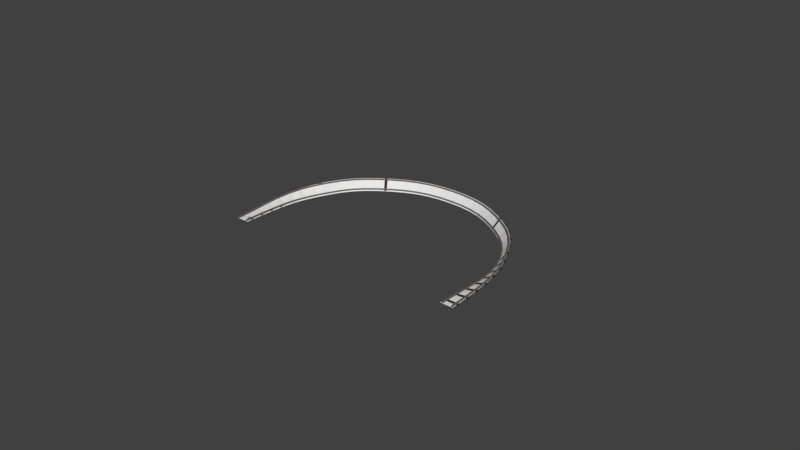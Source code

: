 # Source: banked_curve_R_15m.blend  (saved by Blender 2.79.0; exported with 4.5.12 LTS)
import bpy
from mathutils import Matrix  # noqa: F401  (used for matrix-valued properties, if any)

bpy.ops.wm.read_factory_settings(use_empty=True)
scene = bpy.context.scene
scene.name = 'Scene'

# ---- collections
col_collection_1 = bpy.data.collections.new('Collection 1'); scene.collection.children.link(col_collection_1)

# ---- materials (node trees are filled in below, after node groups)
mat_wood = bpy.data.materials.new('wood')
mat_wood.alpha_threshold = 0.0
mat_wood.use_transparent_shadow = False
mat_wood.diffuse_color = (0.04955, 0.02472, 0.01089, 1.0)
mat_wood.roughness = 0.5
mat_wood.specular_intensity = 0.2322
mat_metal = bpy.data.materials.new('metal')
mat_metal.alpha_threshold = 0.0
mat_metal.use_transparent_shadow = False
mat_metal.diffuse_color = (0.1424, 0.1277, 0.1223, 1.0)
mat_metal.roughness = 0.5
mat_metal.specular_intensity = 0.3562

# ---- material node trees

# ---- world
world_world = bpy.data.worlds.new('World'); scene.world = world_world
world_world.color = (0.05088, 0.05088, 0.05088)
world_world.use_sun_shadow = False
world_world.sun_shadow_jitter_overblur = 0.0
world_world.cycles.sampling_method = 'MANUAL'

# ---- meshes
me_plane_064 = bpy.data.meshes.new('Plane.064')
me_plane_064.from_pydata([(-0.7914, 0.8161, -0.1293), (-0.8157, -0.806, -0.04142), (0.8065, 0.8024, 0.1283), (0.8007, -0.8126, 0.04246)], [], [(0, 1, 3, 2)])
me_plane_064.use_remesh_preserve_volume = False
me_plane_064.use_remesh_preserve_attributes = False
me_plane_064.use_mirror_vertex_groups = False
me_plane_064.update()
me_plane_063 = bpy.data.meshes.new('Plane.063')
me_plane_063.from_pydata([(-0.773, 0.8014, -0.2283), (-0.8025, -0.8024, -0.1284), (0.7801, 0.8169, 0.2273), (0.7954, -0.816, 0.1293)], [], [(0, 1, 3, 2)])
me_plane_063.use_remesh_preserve_volume = False
me_plane_063.use_remesh_preserve_attributes = False
me_plane_063.use_mirror_vertex_groups = False
me_plane_063.update()
me_plane_062 = bpy.data.meshes.new('Plane.062')
me_plane_062.from_pydata([(-0.7599, 0.7597, -0.3349), (-0.752, -0.8163, -0.2274), (0.7107, 0.8574, 0.3342), (0.8011, -0.8008, 0.2281)], [], [(0, 1, 3, 2)])
me_plane_062.use_remesh_preserve_volume = False
me_plane_062.use_remesh_preserve_attributes = False
me_plane_062.use_mirror_vertex_groups = False
me_plane_062.update()
me_plane_061 = bpy.data.meshes.new('Plane.061')
me_plane_061.from_pydata([(-0.758, 0.6904, -0.4416), (-0.6461, -0.8524, -0.3344), (0.5796, 0.9168, 0.4412), (0.8245, -0.7547, 0.3347)], [], [(0, 1, 3, 2)])
me_plane_061.use_remesh_preserve_volume = False
me_plane_061.use_remesh_preserve_attributes = False
me_plane_061.use_mirror_vertex_groups = False
me_plane_061.update()
me_plane_060 = bpy.data.meshes.new('Plane.060')
me_plane_060.from_pydata([(-0.7617, 0.6173, -0.5362), (-0.4887, -0.9014, -0.4415), (0.4014, 0.9591, 0.5363), (0.849, -0.675, 0.4413)], [], [(0, 1, 3, 2)])
me_plane_060.use_remesh_preserve_volume = False
me_plane_060.use_remesh_preserve_attributes = False
me_plane_060.use_mirror_vertex_groups = False
me_plane_060.update()
me_plane_059 = bpy.data.meshes.new('Plane.059')
me_plane_059.from_pydata([(-0.7614, 0.5657, -0.6109), (-0.3126, -0.9338, -0.5365), (0.2235, 0.9601, 0.6114), (0.8504, -0.592, 0.536)], [], [(0, 1, 3, 2)])
me_plane_059.use_remesh_preserve_volume = False
me_plane_059.use_remesh_preserve_attributes = False
me_plane_059.use_mirror_vertex_groups = False
me_plane_059.update()
me_plane_058 = bpy.data.meshes.new('Plane.058')
me_plane_058.from_pydata([(-0.7662, 0.5218, -0.6461), (-0.1623, -0.9359, -0.6114), (0.106, 0.9555, 0.6465), (0.8225, -0.5414, 0.611)], [], [(0, 1, 3, 2)])
me_plane_058.use_remesh_preserve_volume = False
me_plane_058.use_remesh_preserve_attributes = False
me_plane_058.use_mirror_vertex_groups = False
me_plane_058.update()
me_plane_057 = bpy.data.meshes.new('Plane.057')
me_plane_057.from_pydata([(-0.8055, 0.4424, -0.6463), (-0.04045, -0.9224, -0.6463), (0.01419, 0.9686, 0.6463), (0.8317, -0.4886, 0.6463)], [], [(0, 1, 3, 2)])
me_plane_057.use_remesh_preserve_volume = False
me_plane_057.use_remesh_preserve_attributes = False
me_plane_057.use_mirror_vertex_groups = False
me_plane_057.update()
me_plane_056 = bpy.data.meshes.new('Plane.056')
me_plane_056.from_pydata([(-0.8506, 0.3297, -0.6463), (0.07268, -0.9117, -0.6463), (-0.1144, 0.9675, 0.6463), (0.8924, -0.3854, 0.6463)], [], [(0, 1, 3, 2)])
me_plane_056.use_remesh_preserve_volume = False
me_plane_056.use_remesh_preserve_attributes = False
me_plane_056.use_mirror_vertex_groups = False
me_plane_056.update()
me_plane_055 = bpy.data.meshes.new('Plane.055')
me_plane_055.from_pydata([(-0.8925, 0.2028, -0.6463), (0.2049, -0.8893, -0.6463), (-0.2535, 0.938, 0.6463), (0.9411, -0.2515, 0.6463)], [], [(0, 1, 3, 2)])
me_plane_055.use_remesh_preserve_volume = False
me_plane_055.use_remesh_preserve_attributes = False
me_plane_055.use_mirror_vertex_groups = False
me_plane_055.update()
me_plane_054 = bpy.data.meshes.new('Plane.054')
me_plane_054.from_pydata([(-0.9186, 0.09739, -0.6463), (0.3195, -0.8637, -0.6463), (-0.3592, 0.8948, 0.6463), (0.9584, -0.1285, 0.6463)], [], [(0, 1, 3, 2)])
me_plane_054.use_remesh_preserve_volume = False
me_plane_054.use_remesh_preserve_attributes = False
me_plane_054.use_mirror_vertex_groups = False
me_plane_054.update()
me_plane_053 = bpy.data.meshes.new('Plane.053')
me_plane_053.from_pydata([(-0.9302, 0.02382, -0.6463), (0.399, -0.8396, -0.6463), (-0.4271, 0.8579, 0.6463), (0.9583, -0.04214, 0.6463)], [], [(0, 1, 3, 2)])
me_plane_053.use_remesh_preserve_volume = False
me_plane_053.use_remesh_preserve_attributes = False
me_plane_053.use_mirror_vertex_groups = False
me_plane_053.update()
me_plane_052 = bpy.data.meshes.new('Plane.052')
me_plane_052.from_pydata([(-0.9233, -0.04706, -0.6463), (0.4573, -0.8073, -0.6463), (-0.4944, 0.8275, 0.6463), (0.9604, 0.02682, 0.6463)], [], [(0, 1, 3, 2)])
me_plane_052.use_remesh_preserve_volume = False
me_plane_052.use_remesh_preserve_attributes = False
me_plane_052.use_mirror_vertex_groups = False
me_plane_052.update()
me_plane_051 = bpy.data.meshes.new('Plane.051')
me_plane_051.from_pydata([(-0.9051, -0.1476, -0.6463), (0.5315, -0.75, -0.6463), (-0.5868, 0.7731, 0.6463), (0.9604, 0.1246, 0.6463)], [], [(0, 1, 3, 2)])
me_plane_051.use_remesh_preserve_volume = False
me_plane_051.use_remesh_preserve_attributes = False
me_plane_051.use_mirror_vertex_groups = False
me_plane_051.update()
me_plane_050 = bpy.data.meshes.new('Plane.050')
me_plane_050.from_pydata([(-0.8752, -0.2655, -0.6463), (0.6213, -0.6725, -0.6463), (-0.6856, 0.6899, 0.6463), (0.9395, 0.2481, 0.6463)], [], [(0, 1, 3, 2)])
me_plane_050.use_remesh_preserve_volume = False
me_plane_050.use_remesh_preserve_attributes = False
me_plane_050.use_mirror_vertex_groups = False
me_plane_050.update()
me_plane_049 = bpy.data.meshes.new('Plane.049')
me_plane_049.from_pydata([(-0.8402, -0.3752, -0.6463), (0.7067, -0.588, -0.6463), (-0.7628, 0.5958, 0.6463), (0.8963, 0.3674, 0.6463)], [], [(0, 1, 3, 2)])
me_plane_049.use_remesh_preserve_volume = False
me_plane_049.use_remesh_preserve_attributes = False
me_plane_049.use_mirror_vertex_groups = False
me_plane_049.update()
me_plane_048 = bpy.data.meshes.new('Plane.048')
me_plane_048.from_pydata([(-0.8086, -0.4576, -0.6463), (0.7701, -0.5149, -0.6463), (-0.809, 0.5165, 0.6463), (0.8475, 0.4561, 0.6463)], [], [(0, 1, 3, 2)])
me_plane_048.use_remesh_preserve_volume = False
me_plane_048.use_remesh_preserve_attributes = False
me_plane_048.use_mirror_vertex_groups = False
me_plane_048.update()
me_plane_047 = bpy.data.meshes.new('Plane.047')
me_plane_047.from_pydata([(-0.7695, -0.5159, -0.6463), (0.8089, -0.4566, -0.6463), (-0.848, 0.455, 0.6463), (0.8086, 0.5175, 0.6463)], [], [(0, 1, 3, 2)])
me_plane_047.use_remesh_preserve_volume = False
me_plane_047.use_remesh_preserve_attributes = False
me_plane_047.use_mirror_vertex_groups = False
me_plane_047.update()
me_plane_046 = bpy.data.meshes.new('Plane.046')
me_plane_046.from_pydata([(-0.7061, -0.5885, -0.6463), (0.8406, -0.3746, -0.6463), (-0.8967, 0.3668, 0.6463), (0.7621, 0.5963, 0.6463)], [], [(0, 1, 3, 2)])
me_plane_046.use_remesh_preserve_volume = False
me_plane_046.use_remesh_preserve_attributes = False
me_plane_046.use_mirror_vertex_groups = False
me_plane_046.update()
me_plane_045 = bpy.data.meshes.new('Plane.045')
me_plane_045.from_pydata([(-0.6204, -0.6732, -0.6463), (0.8754, -0.2645, -0.6463), (-0.9398, 0.247, 0.6463), (0.6848, 0.6907, 0.6463)], [], [(0, 1, 3, 2)])
me_plane_045.use_remesh_preserve_volume = False
me_plane_045.use_remesh_preserve_attributes = False
me_plane_045.use_mirror_vertex_groups = False
me_plane_045.update()
me_plane_044 = bpy.data.meshes.new('Plane.044')
me_plane_044.from_pydata([(-0.5305, -0.7507, -0.6463), (0.9052, -0.1465, -0.6463), (-0.9605, 0.1234, 0.6463), (0.5858, 0.7738, 0.6463)], [], [(0, 1, 3, 2)])
me_plane_044.use_remesh_preserve_volume = False
me_plane_044.use_remesh_preserve_attributes = False
me_plane_044.use_mirror_vertex_groups = False
me_plane_044.update()
me_plane_043 = bpy.data.meshes.new('Plane.043')
me_plane_043.from_pydata([(-0.4561, -0.8079, -0.6463), (0.9233, -0.04583, -0.6463), (-0.9605, 0.02548, 0.6463), (0.4933, 0.8282, 0.6463)], [], [(0, 1, 3, 2)])
me_plane_043.use_remesh_preserve_volume = False
me_plane_043.use_remesh_preserve_attributes = False
me_plane_043.use_mirror_vertex_groups = False
me_plane_043.update()
me_plane_042 = bpy.data.meshes.new('Plane.042')
me_plane_042.from_pydata([(-0.397, -0.8401, -0.6463), (0.93, 0.02548, -0.6463), (-0.9586, -0.04423, 0.6463), (0.4256, 0.8588, 0.6463)], [], [(0, 1, 3, 2)])
me_plane_042.use_remesh_preserve_volume = False
me_plane_042.use_remesh_preserve_attributes = False
me_plane_042.use_mirror_vertex_groups = False
me_plane_042.update()
me_plane_041 = bpy.data.meshes.new('Plane.041')
me_plane_041.from_pydata([(-0.3159, -0.8646, -0.6463), (0.9179, 0.1006, -0.6463), (-0.9582, -0.1324, 0.6463), (0.3562, 0.8964, 0.6463)], [], [(0, 1, 3, 2)])
me_plane_041.use_remesh_preserve_volume = False
me_plane_041.use_remesh_preserve_attributes = False
me_plane_041.use_mirror_vertex_groups = False
me_plane_041.update()
me_plane_040 = bpy.data.meshes.new('Plane.040')
me_plane_040.from_pydata([(-0.2002, -0.8902, -0.6463), (0.8912, 0.2072, -0.6463), (-0.9399, -0.2565, 0.6463), (0.2488, 0.9395, 0.6463)], [], [(0, 1, 3, 2)])
me_plane_040.use_remesh_preserve_volume = False
me_plane_040.use_remesh_preserve_attributes = False
me_plane_040.use_mirror_vertex_groups = False
me_plane_040.update()
me_plane_039 = bpy.data.meshes.new('Plane.039')
me_plane_039.from_pydata([(-0.06813, -0.9123, -0.6463), (0.849, 0.3342, -0.6463), (-0.8902, -0.3898, 0.6463), (0.1093, 0.9679, 0.6463)], [], [(0, 1, 3, 2)])
me_plane_039.use_remesh_preserve_volume = False
me_plane_039.use_remesh_preserve_attributes = False
me_plane_039.use_mirror_vertex_groups = False
me_plane_039.update()
me_plane_038 = bpy.data.meshes.new('Plane.038')
me_plane_038.from_pydata([(0.04339, -0.9226, -0.6463), (0.8043, 0.4456, -0.6463), (-0.8299, -0.4911, 0.6463), (-0.01778, 0.9681, 0.6463)], [], [(0, 1, 3, 2)])
me_plane_038.use_remesh_preserve_volume = False
me_plane_038.use_remesh_preserve_attributes = False
me_plane_038.use_mirror_vertex_groups = False
me_plane_038.update()
me_plane_037 = bpy.data.meshes.new('Plane.037')
me_plane_037.from_pydata([(0.1649, -0.9366, -0.6101), (0.7657, 0.5234, -0.6461), (-0.823, -0.5417, 0.6097), (-0.1076, 0.9549, 0.6465)], [], [(0, 1, 3, 2)])
me_plane_037.use_remesh_preserve_volume = False
me_plane_037.use_remesh_preserve_attributes = False
me_plane_037.use_mirror_vertex_groups = False
me_plane_037.update()
me_plane_036 = bpy.data.meshes.new('Plane.036')
me_plane_036.from_pydata([(0.3141, -0.9346, -0.5348), (0.7627, 0.5655, -0.6096), (-0.8516, -0.5914, 0.5343), (-0.2252, 0.9604, 0.6101)], [], [(0, 1, 3, 2)])
me_plane_036.use_remesh_preserve_volume = False
me_plane_036.use_remesh_preserve_attributes = False
me_plane_036.use_mirror_vertex_groups = False
me_plane_036.update()
me_plane_035 = bpy.data.meshes.new('Plane.035')
me_plane_035.from_pydata([(0.4889, -0.9025, -0.4395), (0.7639, 0.6164, -0.5345), (-0.8509, -0.6736, 0.4394), (-0.4018, 0.9596, 0.5346)], [], [(0, 1, 3, 2)])
me_plane_035.use_remesh_preserve_volume = False
me_plane_035.use_remesh_preserve_attributes = False
me_plane_035.use_mirror_vertex_groups = False
me_plane_035.update()
me_plane_034 = bpy.data.meshes.new('Plane.034')
me_plane_034.from_pydata([(0.6454, -0.8538, -0.3323), (0.7606, 0.689, -0.4396), (-0.8268, -0.753, 0.3327), (-0.5791, 0.9178, 0.4393)], [], [(0, 1, 3, 2)])
me_plane_034.use_remesh_preserve_volume = False
me_plane_034.use_remesh_preserve_attributes = False
me_plane_034.use_mirror_vertex_groups = False
me_plane_034.update()
me_plane_033 = bpy.data.meshes.new('Plane.033')
me_plane_033.from_pydata([(0.7509, -0.8176, -0.2255), (0.7623, 0.7581, -0.3328), (-0.8033, -0.7994, 0.2262), (-0.7099, 0.8589, 0.3321)], [], [(0, 1, 3, 2)])
me_plane_033.use_remesh_preserve_volume = False
me_plane_033.use_remesh_preserve_attributes = False
me_plane_033.use_mirror_vertex_groups = False
me_plane_033.update()
me_plane_032 = bpy.data.meshes.new('Plane.032')
me_plane_032.from_pydata([(0.8017, -0.803, -0.1266), (0.7746, 0.8001, -0.2263), (-0.7968, -0.8154, 0.1275), (-0.7795, 0.8183, 0.2254)], [], [(0, 1, 3, 2)])
me_plane_032.use_remesh_preserve_volume = False
me_plane_032.use_remesh_preserve_attributes = False
me_plane_032.use_mirror_vertex_groups = False
me_plane_032.update()
me_plane_031 = bpy.data.meshes.new('Plane.031')
me_plane_031.from_pydata([(0.8157, -0.8057, -0.03985), (0.7918, 0.8155, -0.1275), (-0.8009, -0.8129, 0.04089), (-0.8066, 0.803, 0.1265)], [], [(0, 1, 3, 2)])
me_plane_031.use_remesh_preserve_volume = False
me_plane_031.use_remesh_preserve_attributes = False
me_plane_031.use_mirror_vertex_groups = False
me_plane_031.update()
me_plane_030 = bpy.data.meshes.new('Plane.030')
me_plane_030.from_pydata([(0.8133, -0.8149, 0.0002741), (0.8042, 0.8185, -0.04065), (-0.8053, -0.8149, 0.0002743), (-0.8123, 0.8113, 0.0401)], [], [(0, 1, 3, 2)])
me_plane_030.use_remesh_preserve_volume = False
me_plane_030.use_remesh_preserve_attributes = False
me_plane_030.use_mirror_vertex_groups = False
me_plane_030.update()
me_plane_005 = bpy.data.meshes.new('Plane.005')
me_plane_005.from_pydata([(-0.8046, 0.818, -0.04222), (-0.8129, -0.8156, 0.0002843), (0.8118, 0.8114, 0.04165), (0.8057, -0.8138, 0.0002846)], [], [(0, 1, 3, 2)])
me_plane_005.use_remesh_preserve_volume = False
me_plane_005.use_remesh_preserve_attributes = False
me_plane_005.use_mirror_vertex_groups = False
me_plane_005.update()
me_cube_000 = bpy.data.meshes.new('Cube.000')
me_cube_000.from_pydata([(0.1759, -0.7785, -0.1648), (0.1759, -0.7785, 0.001317), (-0.1759, -0.7785, -0.1648), (-0.1759, -0.7785, 0.001317), (0.1759, 0.8399, -0.1648), (0.1759, 0.8399, 0.001317), (-0.1759, 0.8399, -0.1648), (-0.1759, 0.8399, 0.001317), (0.8092, 0.7204, -0.003641), (0.8092, 0.7204, 0.1625), (0.8092, 0.5674, -0.003641), (0.8092, 0.5674, 0.1625), (-0.8092, 0.7204, -0.003641), (-0.8092, 0.7204, 0.1625), (-0.8092, 0.5674, -0.003641), (-0.8092, 0.5674, 0.1625), (0.8092, 0.7204, 0.0281), (0.8092, 0.6888, 0.03943), (0.8092, 0.6888, 0.1164), (0.8092, 0.7204, 0.1278), (0.8092, 0.5674, 0.1278), (0.8092, 0.599, 0.1164), (0.8092, 0.599, 0.03943), (0.8092, 0.5674, 0.0281), (-0.8092, 0.5674, 0.1278), (-0.8092, 0.599, 0.1164), (-0.8092, 0.599, 0.03943), (-0.8092, 0.5674, 0.0281), (-0.8092, 0.7204, 0.1278), (-0.8092, 0.6888, 0.1164), (-0.8092, 0.6888, 0.03943), (-0.8092, 0.7204, 0.0281), (0.8092, -0.5059, -0.003641), (0.8092, -0.5059, 0.1625), (0.8092, -0.6589, -0.003641), (0.8092, -0.6589, 0.1625), (-0.8092, -0.5059, -0.003641), (-0.8092, -0.5059, 0.1625), (-0.8092, -0.6589, -0.003641), (-0.8092, -0.6589, 0.1625), (0.8092, -0.5059, 0.0281), (0.8092, -0.5375, 0.03943), (0.8092, -0.5375, 0.1164), (0.8092, -0.5059, 0.1278), (0.8092, -0.6589, 0.1278), (0.8092, -0.6273, 0.1164), (0.8092, -0.6273, 0.03943), (0.8092, -0.6589, 0.0281), (-0.8092, -0.6589, 0.1278), (-0.8092, -0.6273, 0.1164), (-0.8092, -0.6273, 0.03943), (-0.8092, -0.6589, 0.0281), (-0.8092, -0.5059, 0.1278), (-0.8092, -0.5375, 0.1164), (-0.8092, -0.5375, 0.03943), (-0.8092, -0.5059, 0.0281)], [], [(0, 1, 3, 2), (2, 3, 7, 6), (6, 7, 5, 4), (4, 5, 1, 0), (2, 6, 4, 0), (7, 3, 1, 5), (19, 9, 11, 20), (20, 11, 15, 24), (24, 15, 13, 28), (28, 13, 9, 19), (10, 14, 12, 8), (15, 11, 9, 13), (12, 31, 16, 8), (31, 30, 17, 16), (30, 29, 18, 17), (29, 28, 19, 18), (14, 27, 31, 12), (27, 26, 30, 31), (26, 25, 29, 30), (25, 24, 28, 29), (10, 23, 27, 14), (23, 22, 26, 27), (22, 21, 25, 26), (21, 20, 24, 25), (8, 16, 23, 10), (16, 17, 22, 23), (17, 18, 21, 22), (18, 19, 20, 21), (43, 33, 35, 44), (44, 35, 39, 48), (48, 39, 37, 52), (52, 37, 33, 43), (34, 38, 36, 32), (39, 35, 33, 37), (36, 55, 40, 32), (55, 54, 41, 40), (54, 53, 42, 41), (53, 52, 43, 42), (38, 51, 55, 36), (51, 50, 54, 55), (50, 49, 53, 54), (49, 48, 52, 53), (34, 47, 51, 38), (47, 46, 50, 51), (46, 45, 49, 50), (45, 44, 48, 49), (32, 40, 47, 34), (40, 41, 46, 47), (41, 42, 45, 46), (42, 43, 44, 45)])
me_cube_000.polygons.foreach_set('material_index', [0, 0, 0, 0, 0, 0, 1, 1, 1, 1, 1, 1, 1, 1, 1, 1, 1, 1, 1, 1, 1, 1, 1, 1, 1, 1, 1, 1, 1, 1, 1, 1, 1, 1, 1, 1, 1, 1, 1, 1, 1, 1, 1, 1, 1, 1, 1, 1, 1, 1])
me_cube_000.materials.append(mat_wood)
me_cube_000.materials.append(mat_metal)
me_cube_000.use_remesh_preserve_volume = False
me_cube_000.use_remesh_preserve_attributes = False
me_cube_000.use_mirror_vertex_groups = False
me_cube_000.update()

# ---- curves / text
cu_beziercircle_003 = bpy.data.curves.new('BezierCircle.003', 'CURVE')
cu_beziercircle_003.dimensions = '3D'
_sp = cu_beziercircle_003.splines.new('BEZIER'); _sp.bezier_points.add(6)
_sp.bezier_points.foreach_set('co', [-1.097, 0.6548, 1.164e-10, -0.9873, 1.479, 1.164e-10, -0.603, 1.917, 1.164e-10, -0.0002276, 2.097, 1.164e-10, 0.6026, 1.917, 1.164e-10, 0.9886, 1.479, 1.164e-10, 1.097, 0.6548, 1.164e-10])
_sp.bezier_points.foreach_set('handle_left', [-1.097, 0.2712, 1.164e-10, -1.121, 1.183, 1.164e-10, -0.7946, 1.794, 1.164e-10, -0.2458, 2.097, 1.164e-10, 0.3957, 2.049, 1.164e-10, 0.8943, 1.686, 1.164e-10, 1.096, 1.04, 1.164e-10])
_sp.bezier_points.foreach_set('handle_right', [-1.097, 1.04, 1.164e-10, -0.8933, 1.686, 1.164e-10, -0.3963, 2.05, 1.164e-10, 0.2453, 2.097, 1.164e-10, 0.7947, 1.794, 1.164e-10, 1.123, 1.183, 1.164e-10, 1.097, 0.2712, 1.164e-10])
for _p, _l, _r in zip(_sp.bezier_points, ['ALIGNED', 'AUTO', 'AUTO', 'AUTO', 'AUTO', 'AUTO', 'ALIGNED'], ['ALIGNED', 'AUTO', 'AUTO', 'AUTO', 'AUTO', 'AUTO', 'ALIGNED']): _p.handle_left_type = _l; _p.handle_right_type = _r
_sp.bezier_points.foreach_set('tilt', [0.0, 0.925, 0.925, 0.925, 0.925, 0.925, 0.0])
_sp.order_u = 0
_sp.order_v = 0
cu_beziercircle_003.use_path = True
cu_beziercircle_003.use_path_clamp = True
cu_beziercircle_003.bevel_resolution = 0
cu_beziercircle_003.fill_mode = 'HALF'

# ---- objects
ob_waypoint_curve_r_15m_beta_53_035 = bpy.data.objects.new('waypoint_curve_R_15m_beta_53.035', me_plane_064)
ob_waypoint_curve_r_15m_beta_53_034 = bpy.data.objects.new('waypoint_curve_R_15m_beta_53.034', me_plane_063)
ob_waypoint_curve_r_15m_beta_53_033 = bpy.data.objects.new('waypoint_curve_R_15m_beta_53.033', me_plane_062)
ob_waypoint_curve_r_15m_beta_53_032 = bpy.data.objects.new('waypoint_curve_R_15m_beta_53.032', me_plane_061)
ob_waypoint_curve_r_15m_beta_53_031 = bpy.data.objects.new('waypoint_curve_R_15m_beta_53.031', me_plane_060)
ob_waypoint_curve_r_15m_beta_53_030 = bpy.data.objects.new('waypoint_curve_R_15m_beta_53.030', me_plane_059)
ob_waypoint_curve_r_15m_beta_53_029 = bpy.data.objects.new('waypoint_curve_R_15m_beta_53.029', me_plane_058)
ob_waypoint_curve_r_15m_beta_53_028 = bpy.data.objects.new('waypoint_curve_R_15m_beta_53.028', me_plane_057)
ob_waypoint_curve_r_15m_beta_53_027 = bpy.data.objects.new('waypoint_curve_R_15m_beta_53.027', me_plane_056)
ob_waypoint_curve_r_15m_beta_53_026 = bpy.data.objects.new('waypoint_curve_R_15m_beta_53.026', me_plane_055)
ob_waypoint_curve_r_15m_beta_53_025 = bpy.data.objects.new('waypoint_curve_R_15m_beta_53.025', me_plane_054)
ob_waypoint_curve_r_15m_beta_53_024 = bpy.data.objects.new('waypoint_curve_R_15m_beta_53.024', me_plane_053)
ob_waypoint_curve_r_15m_beta_53_023 = bpy.data.objects.new('waypoint_curve_R_15m_beta_53.023', me_plane_052)
ob_waypoint_curve_r_15m_beta_53_022 = bpy.data.objects.new('waypoint_curve_R_15m_beta_53.022', me_plane_051)
ob_waypoint_curve_r_15m_beta_53_021 = bpy.data.objects.new('waypoint_curve_R_15m_beta_53.021', me_plane_050)
ob_waypoint_curve_r_15m_beta_53_020 = bpy.data.objects.new('waypoint_curve_R_15m_beta_53.020', me_plane_049)
ob_waypoint_curve_r_15m_beta_53_019 = bpy.data.objects.new('waypoint_curve_R_15m_beta_53.019', me_plane_048)
ob_waypoint_curve_r_15m_beta_53_018 = bpy.data.objects.new('waypoint_curve_R_15m_beta_53.018', me_plane_047)
ob_waypoint_curve_r_15m_beta_53_017 = bpy.data.objects.new('waypoint_curve_R_15m_beta_53.017', me_plane_046)
ob_waypoint_curve_r_15m_beta_53_016 = bpy.data.objects.new('waypoint_curve_R_15m_beta_53.016', me_plane_045)
ob_waypoint_curve_r_15m_beta_53_015 = bpy.data.objects.new('waypoint_curve_R_15m_beta_53.015', me_plane_044)
ob_waypoint_curve_r_15m_beta_53_014 = bpy.data.objects.new('waypoint_curve_R_15m_beta_53.014', me_plane_043)
ob_waypoint_curve_r_15m_beta_53_013 = bpy.data.objects.new('waypoint_curve_R_15m_beta_53.013', me_plane_042)
ob_waypoint_curve_r_15m_beta_53_012 = bpy.data.objects.new('waypoint_curve_R_15m_beta_53.012', me_plane_041)
ob_waypoint_curve_r_15m_beta_53_011 = bpy.data.objects.new('waypoint_curve_R_15m_beta_53.011', me_plane_040)
ob_waypoint_curve_r_15m_beta_53_010 = bpy.data.objects.new('waypoint_curve_R_15m_beta_53.010', me_plane_039)
ob_waypoint_curve_r_15m_beta_53_009 = bpy.data.objects.new('waypoint_curve_R_15m_beta_53.009', me_plane_038)
ob_waypoint_curve_r_15m_beta_53_008 = bpy.data.objects.new('waypoint_curve_R_15m_beta_53.008', me_plane_037)
ob_waypoint_curve_r_15m_beta_53_007 = bpy.data.objects.new('waypoint_curve_R_15m_beta_53.007', me_plane_036)
ob_waypoint_curve_r_15m_beta_53_006 = bpy.data.objects.new('waypoint_curve_R_15m_beta_53.006', me_plane_035)
ob_waypoint_curve_r_15m_beta_53_005 = bpy.data.objects.new('waypoint_curve_R_15m_beta_53.005', me_plane_034)
ob_waypoint_curve_r_15m_beta_53_004 = bpy.data.objects.new('waypoint_curve_R_15m_beta_53.004', me_plane_033)
ob_waypoint_curve_r_15m_beta_53_003 = bpy.data.objects.new('waypoint_curve_R_15m_beta_53.003', me_plane_032)
ob_waypoint_curve_r_15m_beta_53_002 = bpy.data.objects.new('waypoint_curve_R_15m_beta_53.002', me_plane_031)
ob_waypoint_curve_r_15m_beta_53_001 = bpy.data.objects.new('waypoint_curve_R_15m_beta_53.001', me_plane_030)
ob_beziercircle_r_15m_beta_53 = bpy.data.objects.new('BezierCircle_R_15m_beta_53', cu_beziercircle_003)
ob_waypoint_curve_r_15m_beta_53_036 = bpy.data.objects.new('waypoint_curve_R_15m_beta_53.036', me_plane_005)
ob_curve_r_15m_beta_53 = bpy.data.objects.new('curve_R_15m_beta_53', me_cube_000)

# ---- transforms, parenting, visibility, modifiers, constraints
ob_waypoint_curve_r_15m_beta_53_035.location = (14.99, 10.6, -0.0175)
ob_waypoint_curve_r_15m_beta_53_035.lineart.crease_threshold = 0.0
ob_waypoint_curve_r_15m_beta_53_034.location = (15.0, 12.22, -0.01848)
ob_waypoint_curve_r_15m_beta_53_034.lineart.crease_threshold = 0.0
ob_waypoint_curve_r_15m_beta_53_033.location = (14.98, 13.83, -0.0193)
ob_waypoint_curve_r_15m_beta_53_033.lineart.crease_threshold = 0.0
ob_waypoint_curve_r_15m_beta_53_032.location = (14.86, 15.45, -0.01981)
ob_waypoint_curve_r_15m_beta_53_032.lineart.crease_threshold = 0.0
ob_waypoint_curve_r_15m_beta_53_031.location = (14.59, 17.04, -0.01991)
ob_waypoint_curve_r_15m_beta_53_031.lineart.crease_threshold = 0.0
ob_waypoint_curve_r_15m_beta_53_030.location = (14.15, 18.59, -0.01961)
ob_waypoint_curve_r_15m_beta_53_030.lineart.crease_threshold = 0.0
ob_waypoint_curve_r_15m_beta_53_029.location = (13.55, 20.09, -0.01917)
ob_waypoint_curve_r_15m_beta_53_029.lineart.crease_threshold = 0.0
ob_waypoint_curve_r_15m_beta_53_028.location = (12.82, 21.54, -0.01898)
ob_waypoint_curve_r_15m_beta_53_028.lineart.crease_threshold = 0.0
ob_waypoint_curve_r_15m_beta_53_027.location = (11.94, 22.89, -0.01898)
ob_waypoint_curve_r_15m_beta_53_027.lineart.crease_threshold = 0.0
ob_waypoint_curve_r_15m_beta_53_026.location = (10.89, 24.11, -0.01898)
ob_waypoint_curve_r_15m_beta_53_026.lineart.crease_threshold = 0.0
ob_waypoint_curve_r_15m_beta_53_025.location = (9.675, 25.17, -0.01898)
ob_waypoint_curve_r_15m_beta_53_025.lineart.crease_threshold = 0.0
ob_waypoint_curve_r_15m_beta_53_024.location = (8.358, 26.11, -0.01898)
ob_waypoint_curve_r_15m_beta_53_024.lineart.crease_threshold = 0.0
ob_waypoint_curve_r_15m_beta_53_023.location = (6.97, 26.94, -0.01898)
ob_waypoint_curve_r_15m_beta_53_023.lineart.crease_threshold = 0.0
ob_waypoint_curve_r_15m_beta_53_022.location = (5.515, 27.65, -0.01898)
ob_waypoint_curve_r_15m_beta_53_022.lineart.crease_threshold = 0.0
ob_waypoint_curve_r_15m_beta_53_021.location = (3.989, 28.17, -0.01898)
ob_waypoint_curve_r_15m_beta_53_021.lineart.crease_threshold = 0.0
ob_waypoint_curve_r_15m_beta_53_020.location = (2.407, 28.49, -0.01898)
ob_waypoint_curve_r_15m_beta_53_020.lineart.crease_threshold = 0.0
ob_waypoint_curve_r_15m_beta_53_019.location = (0.7968, 28.63, -0.01898)
ob_waypoint_curve_r_15m_beta_53_019.lineart.crease_threshold = 0.0
ob_waypoint_curve_r_15m_beta_53_018.location = (-0.8208, 28.63, -0.01898)
ob_waypoint_curve_r_15m_beta_53_018.lineart.crease_threshold = 0.0
ob_waypoint_curve_r_15m_beta_53_017.location = (-2.431, 28.49, -0.01898)
ob_waypoint_curve_r_15m_beta_53_017.lineart.crease_threshold = 0.0
ob_waypoint_curve_r_15m_beta_53_016.location = (-4.012, 28.17, -0.01898)
ob_waypoint_curve_r_15m_beta_53_016.lineart.crease_threshold = 0.0
ob_waypoint_curve_r_15m_beta_53_015.location = (-5.538, 27.64, -0.01898)
ob_waypoint_curve_r_15m_beta_53_015.lineart.crease_threshold = 0.0
ob_waypoint_curve_r_15m_beta_53_014.location = (-6.992, 26.93, -0.01898)
ob_waypoint_curve_r_15m_beta_53_014.lineart.crease_threshold = 0.0
ob_waypoint_curve_r_15m_beta_53_013.location = (-8.378, 26.1, -0.01898)
ob_waypoint_curve_r_15m_beta_53_013.lineart.crease_threshold = 0.0
ob_waypoint_curve_r_15m_beta_53_012.location = (-9.693, 25.16, -0.01898)
ob_waypoint_curve_r_15m_beta_53_012.lineart.crease_threshold = 0.0
ob_waypoint_curve_r_15m_beta_53_011.location = (-10.9, 24.09, -0.01898)
ob_waypoint_curve_r_15m_beta_53_011.lineart.crease_threshold = 0.0
ob_waypoint_curve_r_15m_beta_53_010.location = (-11.95, 22.86, -0.01898)
ob_waypoint_curve_r_15m_beta_53_010.lineart.crease_threshold = 0.0
ob_waypoint_curve_r_15m_beta_53_009.location = (-12.82, 21.51, -0.01898)
ob_waypoint_curve_r_15m_beta_53_009.lineart.crease_threshold = 0.0
ob_waypoint_curve_r_15m_beta_53_008.location = (-13.54, 20.06, -0.01918)
ob_waypoint_curve_r_15m_beta_53_008.lineart.crease_threshold = 0.0
ob_waypoint_curve_r_15m_beta_53_007.location = (-14.14, 18.56, -0.01961)
ob_waypoint_curve_r_15m_beta_53_007.lineart.crease_threshold = 0.0
ob_waypoint_curve_r_15m_beta_53_006.location = (-14.59, 17.01, -0.01991)
ob_waypoint_curve_r_15m_beta_53_006.lineart.crease_threshold = 0.0
ob_waypoint_curve_r_15m_beta_53_005.location = (-14.86, 15.42, -0.01981)
ob_waypoint_curve_r_15m_beta_53_005.lineart.crease_threshold = 0.0
ob_waypoint_curve_r_15m_beta_53_004.location = (-14.98, 13.8, -0.01929)
ob_waypoint_curve_r_15m_beta_53_004.lineart.crease_threshold = 0.0
ob_waypoint_curve_r_15m_beta_53_003.location = (-15.0, 12.19, -0.01847)
ob_waypoint_curve_r_15m_beta_53_003.lineart.crease_threshold = 0.0
ob_waypoint_curve_r_15m_beta_53_002.location = (-14.99, 10.57, -0.01748)
ob_waypoint_curve_r_15m_beta_53_002.lineart.crease_threshold = 0.0
ob_waypoint_curve_r_15m_beta_53_001.location = (-14.98, 8.944, -0.01668)
ob_waypoint_curve_r_15m_beta_53_001.lineart.crease_threshold = 0.0
ob_beziercircle_r_15m_beta_53.location = (0.0, 0.0, 0.0)
ob_beziercircle_r_15m_beta_53.scale = (13.67, 13.67, 13.67)
ob_beziercircle_r_15m_beta_53.lineart.crease_threshold = 0.0
ob_waypoint_curve_r_15m_beta_53_036.location = (14.98, 8.974, -0.01669)
ob_waypoint_curve_r_15m_beta_53_036.lineart.crease_threshold = 0.0
ob_curve_r_15m_beta_53.location = (0.0, 0.0, 0.0)
ob_curve_r_15m_beta_53.lineart.crease_threshold = 0.0
_m = ob_curve_r_15m_beta_53.modifiers.new('Array', 'ARRAY')
_m.fit_type = 'FIT_CURVE'
_m.curve = ob_beziercircle_r_15m_beta_53
_m.constant_offset_displace = (0.7, 0.0, 0.0)
_m = ob_curve_r_15m_beta_53.modifiers.new('Curve', 'CURVE')
_m.object = ob_beziercircle_r_15m_beta_53

# ---- collection membership
col_collection_1.objects.link(ob_waypoint_curve_r_15m_beta_53_035)
col_collection_1.objects.link(ob_waypoint_curve_r_15m_beta_53_034)
col_collection_1.objects.link(ob_waypoint_curve_r_15m_beta_53_033)
col_collection_1.objects.link(ob_waypoint_curve_r_15m_beta_53_032)
col_collection_1.objects.link(ob_waypoint_curve_r_15m_beta_53_031)
col_collection_1.objects.link(ob_waypoint_curve_r_15m_beta_53_030)
col_collection_1.objects.link(ob_waypoint_curve_r_15m_beta_53_029)
col_collection_1.objects.link(ob_waypoint_curve_r_15m_beta_53_028)
col_collection_1.objects.link(ob_waypoint_curve_r_15m_beta_53_027)
col_collection_1.objects.link(ob_waypoint_curve_r_15m_beta_53_026)
col_collection_1.objects.link(ob_waypoint_curve_r_15m_beta_53_025)
col_collection_1.objects.link(ob_waypoint_curve_r_15m_beta_53_024)
col_collection_1.objects.link(ob_waypoint_curve_r_15m_beta_53_023)
col_collection_1.objects.link(ob_waypoint_curve_r_15m_beta_53_022)
col_collection_1.objects.link(ob_waypoint_curve_r_15m_beta_53_021)
col_collection_1.objects.link(ob_waypoint_curve_r_15m_beta_53_020)
col_collection_1.objects.link(ob_waypoint_curve_r_15m_beta_53_019)
col_collection_1.objects.link(ob_waypoint_curve_r_15m_beta_53_018)
col_collection_1.objects.link(ob_waypoint_curve_r_15m_beta_53_017)
col_collection_1.objects.link(ob_waypoint_curve_r_15m_beta_53_016)
col_collection_1.objects.link(ob_waypoint_curve_r_15m_beta_53_015)
col_collection_1.objects.link(ob_waypoint_curve_r_15m_beta_53_014)
col_collection_1.objects.link(ob_waypoint_curve_r_15m_beta_53_013)
col_collection_1.objects.link(ob_waypoint_curve_r_15m_beta_53_012)
col_collection_1.objects.link(ob_waypoint_curve_r_15m_beta_53_011)
col_collection_1.objects.link(ob_waypoint_curve_r_15m_beta_53_010)
col_collection_1.objects.link(ob_waypoint_curve_r_15m_beta_53_009)
col_collection_1.objects.link(ob_waypoint_curve_r_15m_beta_53_008)
col_collection_1.objects.link(ob_waypoint_curve_r_15m_beta_53_007)
col_collection_1.objects.link(ob_waypoint_curve_r_15m_beta_53_006)
col_collection_1.objects.link(ob_waypoint_curve_r_15m_beta_53_005)
col_collection_1.objects.link(ob_waypoint_curve_r_15m_beta_53_004)
col_collection_1.objects.link(ob_waypoint_curve_r_15m_beta_53_003)
col_collection_1.objects.link(ob_waypoint_curve_r_15m_beta_53_002)
col_collection_1.objects.link(ob_waypoint_curve_r_15m_beta_53_001)
col_collection_1.objects.link(ob_beziercircle_r_15m_beta_53)
col_collection_1.objects.link(ob_waypoint_curve_r_15m_beta_53_036)
col_collection_1.objects.link(ob_curve_r_15m_beta_53)

# ---- scene / render settings (as saved in the file)
scene.frame_start = 1; scene.frame_end = 250; scene.frame_set(0)
scene.render.engine = 'BLENDER_EEVEE_NEXT'
scene.render.resolution_percentage = 50
scene.render.dither_intensity = 0.0
scene.cycles.use_denoising = False
scene.cycles.samples = 128
scene.cycles.sampling_pattern = 'TABULATED_SOBOL'
scene.cycles.use_adaptive_sampling = False
scene.cycles.use_light_tree = False
scene.cycles.blur_glossy = 0.0
scene.cycles.sample_clamp_indirect = 0.0
scene.view_settings.view_transform = 'Standard'
bpy.context.view_layer.update()

# ---- added for rendering (the .blend has no active camera and no usable light): camera, sun
cam_auto = bpy.data.cameras.new('AutoCamera')
cam_auto.lens = 50.0
cam_auto.sensor_width = 36.0
cam_auto.clip_end = 1283.22
ob_auto_camera = bpy.data.objects.new('AutoCamera', cam_auto)
scene.collection.objects.link(ob_auto_camera)
ob_auto_camera.location = (73.1149, -68.9388, 58.4944)
ob_auto_camera.rotation_euler = (1.09748, -7.21219e-08, 0.694738)
scene.camera = ob_auto_camera
light_auto_sun = bpy.data.lights.new('AutoSun', 'SUN')
light_auto_sun.energy = 3.0
light_auto_sun.angle = 0.0523599
ob_auto_sun = bpy.data.objects.new('AutoSun', light_auto_sun)
scene.collection.objects.link(ob_auto_sun)
ob_auto_sun.rotation_euler = (0.872665, 0.174533, 0.523599)
bpy.context.view_layer.update()
